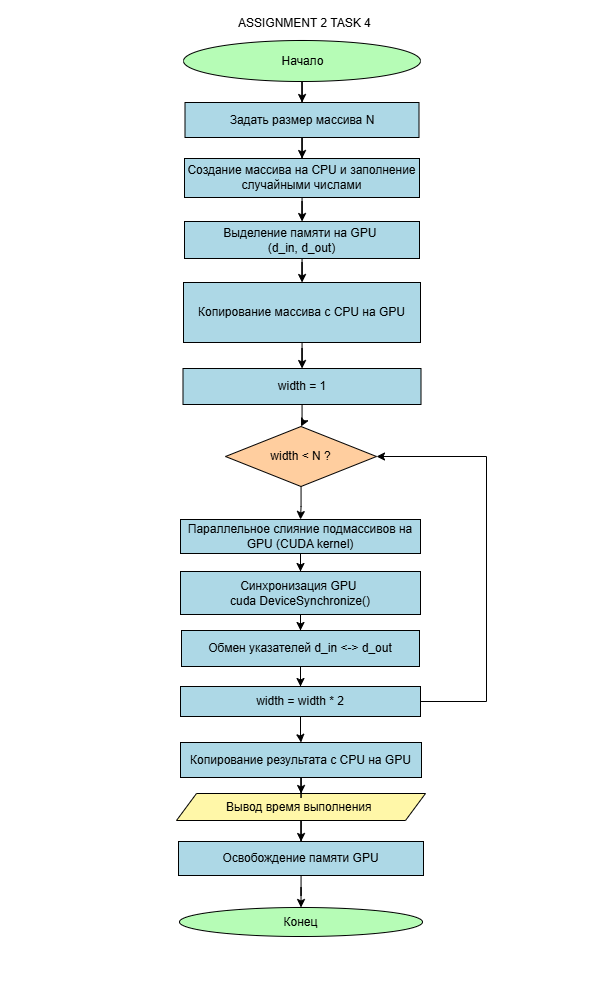

The diagram above was exported from draw.io. Its source (the exported page's mxGraphModel, read from the mxfile embedded in the PNG):
<mxGraphModel dx="864" dy="492" grid="0" gridSize="10" guides="1" tooltips="1" connect="1" arrows="1" fold="1" page="1" pageScale="1" pageWidth="600" pageHeight="1000" background="light-dark(#000000,#FFFFFF)" math="0" shadow="0">
  <root>
    <mxCell id="0" />
    <mxCell id="1" parent="0" />
    <mxCell id="doy44mVqO59pjQrLM7yg-3" edge="1" parent="1" source="doy44mVqO59pjQrLM7yg-1" style="edgeStyle=orthogonalEdgeStyle;rounded=0;orthogonalLoop=1;jettySize=auto;html=1;strokeColor=light-dark(#000000,#000000);" target="doy44mVqO59pjQrLM7yg-2" value="">
      <mxGeometry relative="1" as="geometry" />
    </mxCell>
    <mxCell id="doy44mVqO59pjQrLM7yg-1" parent="1" style="ellipse;html=1;labelBackgroundColor=none;fillColor=light-dark(#FFFFFF,#B6FCB6);fontColor=light-dark(#000000,#000000);strokeColor=light-dark(#000000,#000000);" value="Начало" vertex="1">
      <mxGeometry height="41" width="237" x="183" y="40" as="geometry" />
    </mxCell>
    <mxCell id="doy44mVqO59pjQrLM7yg-5" edge="1" parent="1" source="doy44mVqO59pjQrLM7yg-2" style="edgeStyle=orthogonalEdgeStyle;rounded=0;orthogonalLoop=1;jettySize=auto;html=1;strokeColor=light-dark(#000000,#000000);" target="doy44mVqO59pjQrLM7yg-4" value="">
      <mxGeometry relative="1" as="geometry" />
    </mxCell>
    <mxCell id="doy44mVqO59pjQrLM7yg-2" parent="1" style="whiteSpace=wrap;html=1;fontColor=light-dark(#000000,#000000);fillColor=light-dark(#FFFFFF,#ADD8E6);strokeColor=light-dark(#000000,#000000);" value="Задать размер массива N" vertex="1">
      <mxGeometry height="35" width="234" x="184.5" y="102" as="geometry" />
    </mxCell>
    <mxCell id="doy44mVqO59pjQrLM7yg-7" edge="1" parent="1" source="doy44mVqO59pjQrLM7yg-4" style="edgeStyle=orthogonalEdgeStyle;rounded=0;orthogonalLoop=1;jettySize=auto;html=1;strokeColor=light-dark(#000000,#000000);" target="doy44mVqO59pjQrLM7yg-6" value="">
      <mxGeometry relative="1" as="geometry" />
    </mxCell>
    <mxCell id="doy44mVqO59pjQrLM7yg-4" parent="1" style="whiteSpace=wrap;html=1;strokeColor=light-dark(#000000,#000000);fillColor=light-dark(#FFFFFF,#ADD8E6);fontColor=light-dark(#000000,#000000);" value="Создание массива на CPU и заполнение случайными числами" vertex="1">
      <mxGeometry height="39" width="235" x="184" y="158" as="geometry" />
    </mxCell>
    <mxCell id="doy44mVqO59pjQrLM7yg-9" edge="1" parent="1" source="doy44mVqO59pjQrLM7yg-6" style="edgeStyle=orthogonalEdgeStyle;rounded=0;orthogonalLoop=1;jettySize=auto;html=1;strokeColor=light-dark(#000000,#000000);" target="doy44mVqO59pjQrLM7yg-8" value="">
      <mxGeometry relative="1" as="geometry" />
    </mxCell>
    <mxCell id="doy44mVqO59pjQrLM7yg-6" parent="1" style="whiteSpace=wrap;html=1;fontColor=light-dark(#000000,#000000);fillColor=light-dark(#FFFFFF,#ADD8E6);strokeColor=light-dark(#000000,#000000);" value="Выделение памяти на GPU&amp;nbsp;&lt;div&gt;(d_in, d_out)&lt;/div&gt;" vertex="1">
      <mxGeometry height="37" width="235" x="184" y="221" as="geometry" />
    </mxCell>
    <mxCell id="doy44mVqO59pjQrLM7yg-11" edge="1" parent="1" source="doy44mVqO59pjQrLM7yg-8" style="edgeStyle=orthogonalEdgeStyle;rounded=0;orthogonalLoop=1;jettySize=auto;html=1;strokeColor=light-dark(#000000,#000000);" target="doy44mVqO59pjQrLM7yg-12" value="">
      <mxGeometry relative="1" as="geometry">
        <mxPoint x="302" y="430" as="targetPoint" />
      </mxGeometry>
    </mxCell>
    <mxCell id="doy44mVqO59pjQrLM7yg-8" parent="1" style="whiteSpace=wrap;html=1;fillColor=light-dark(#FFFFFF,#ADD8E6);fontColor=light-dark(#000000,#000000);strokeColor=light-dark(#000000,#000000);" value="Копирование массива с CPU на GPU" vertex="1">
      <mxGeometry height="60" width="237" x="183" y="282" as="geometry" />
    </mxCell>
    <mxCell id="DVIQ_YoQAZtBFsxLjJaw-9" edge="1" parent="1" source="doy44mVqO59pjQrLM7yg-12" style="edgeStyle=orthogonalEdgeStyle;rounded=0;orthogonalLoop=1;jettySize=auto;html=1;strokeColor=light-dark(#000000,#000000);" target="DVIQ_YoQAZtBFsxLjJaw-8" value="">
      <mxGeometry relative="1" as="geometry" />
    </mxCell>
    <mxCell id="doy44mVqO59pjQrLM7yg-12" parent="1" style="whiteSpace=wrap;html=1;fillColor=light-dark(#FFFFFF,#ADD8E6);fontColor=light-dark(#000000,#000000);strokeColor=light-dark(#000000,#000000);" value="&lt;div&gt;width = 1&lt;/div&gt;" vertex="1">
      <mxGeometry height="36" width="238" x="182.5" y="368" as="geometry" />
    </mxCell>
    <mxCell id="DVIQ_YoQAZtBFsxLjJaw-2" edge="1" parent="1" source="coULOOPrYOhBQE1Ny3B1-53" style="edgeStyle=orthogonalEdgeStyle;rounded=0;orthogonalLoop=1;jettySize=auto;html=1;strokeColor=light-dark(#000000,#000000);" target="DVIQ_YoQAZtBFsxLjJaw-1" value="">
      <mxGeometry relative="1" as="geometry" />
    </mxCell>
    <mxCell id="coULOOPrYOhBQE1Ny3B1-53" parent="1" style="whiteSpace=wrap;html=1;fillColor=light-dark(#FFFFFF,#ADD8E6);strokeColor=light-dark(#000000,#000000);fontColor=light-dark(#000000,#000000);" value="Параллельное слияние подмассивов на GPU (CUDA kernel)" vertex="1">
      <mxGeometry height="34" width="240" x="180" y="519" as="geometry" />
    </mxCell>
    <mxCell id="coULOOPrYOhBQE1Ny3B1-64" edge="1" parent="1" style="edgeStyle=orthogonalEdgeStyle;rounded=0;orthogonalLoop=1;jettySize=auto;html=1;" value="">
      <mxGeometry relative="1" as="geometry">
        <mxPoint x="420" y="643" as="sourcePoint" />
        <mxPoint x="575.5" y="787" as="targetPoint" />
      </mxGeometry>
    </mxCell>
    <mxCell id="coULOOPrYOhBQE1Ny3B1-61" parent="1" style="ellipse;whiteSpace=wrap;html=1;fillColor=light-dark(#FFFFFF,#B6FCB6);fontColor=light-dark(#000000,#000000);strokeColor=light-dark(#000000,#000000);" value="Конец" vertex="1">
      <mxGeometry height="29" width="243" x="179" y="907" as="geometry" />
    </mxCell>
    <mxCell id="DVIQ_YoQAZtBFsxLjJaw-18" edge="1" parent="1" source="coULOOPrYOhBQE1Ny3B1-62" style="edgeStyle=orthogonalEdgeStyle;rounded=0;orthogonalLoop=1;jettySize=auto;html=1;strokeColor=light-dark(#000000,#000000);" target="DVIQ_YoQAZtBFsxLjJaw-17" value="">
      <mxGeometry relative="1" as="geometry" />
    </mxCell>
    <mxCell id="coULOOPrYOhBQE1Ny3B1-62" parent="1" style="shape=parallelogram;perimeter=parallelogramPerimeter;whiteSpace=wrap;html=1;fixedSize=1;fillColor=light-dark(#FFFFFF,#FFF7A8);fontColor=light-dark(#000000,#000000);strokeColor=light-dark(#000000,#000000);" value="Вывод время выполнения&amp;nbsp;" vertex="1">
      <mxGeometry height="27" width="249" x="176" y="793" as="geometry" />
    </mxCell>
    <mxCell id="coULOOPrYOhBQE1Ny3B1-65" parent="1" style="text;html=1;whiteSpace=wrap;strokeColor=none;fillColor=none;align=center;verticalAlign=middle;rounded=0;fontColor=light-dark(#000000,#000000);" value="&lt;font&gt;ASSIGNMENT 2 TASK 4&amp;nbsp;&lt;/font&gt;" vertex="1">
      <mxGeometry height="30" width="214" x="199" y="8" as="geometry" />
    </mxCell>
    <mxCell id="DVIQ_YoQAZtBFsxLjJaw-5" edge="1" parent="1" source="DVIQ_YoQAZtBFsxLjJaw-1" style="edgeStyle=orthogonalEdgeStyle;rounded=0;orthogonalLoop=1;jettySize=auto;html=1;strokeColor=light-dark(#000000,#000000);" target="DVIQ_YoQAZtBFsxLjJaw-4" value="">
      <mxGeometry relative="1" as="geometry" />
    </mxCell>
    <mxCell id="DVIQ_YoQAZtBFsxLjJaw-1" parent="1" style="whiteSpace=wrap;html=1;fillColor=light-dark(#FFFFFF,#ADD8E6);strokeColor=light-dark(#000000,#000000);fontColor=light-dark(#000000,#000000);" value="Синхронизация GPU&amp;nbsp;&lt;div&gt;cuda DeviceSynchronize()&lt;/div&gt;" vertex="1">
      <mxGeometry height="43" width="240" x="180" y="571" as="geometry" />
    </mxCell>
    <mxCell id="DVIQ_YoQAZtBFsxLjJaw-7" edge="1" parent="1" source="DVIQ_YoQAZtBFsxLjJaw-4" style="edgeStyle=orthogonalEdgeStyle;rounded=0;orthogonalLoop=1;jettySize=auto;html=1;strokeColor=light-dark(#000000,#000000);" target="DVIQ_YoQAZtBFsxLjJaw-6" value="">
      <mxGeometry relative="1" as="geometry" />
    </mxCell>
    <mxCell id="DVIQ_YoQAZtBFsxLjJaw-4" parent="1" style="whiteSpace=wrap;html=1;fillColor=light-dark(#FFFFFF,#ADD8E6);strokeColor=light-dark(#000000,#000000);fontColor=light-dark(#000000,#000000);" value="Обмен указателей d_in &amp;lt;-&amp;gt; d_out" vertex="1">
      <mxGeometry height="36" width="238" x="181" y="630" as="geometry" />
    </mxCell>
    <mxCell id="DVIQ_YoQAZtBFsxLjJaw-15" edge="1" parent="1" source="DVIQ_YoQAZtBFsxLjJaw-6" style="edgeStyle=orthogonalEdgeStyle;rounded=0;orthogonalLoop=1;jettySize=auto;html=1;strokeColor=light-dark(#000000,#000000);" target="DVIQ_YoQAZtBFsxLjJaw-14" value="">
      <mxGeometry relative="1" as="geometry" />
    </mxCell>
    <mxCell id="DVIQ_YoQAZtBFsxLjJaw-20" edge="1" parent="1" source="DVIQ_YoQAZtBFsxLjJaw-6" style="edgeStyle=orthogonalEdgeStyle;rounded=0;orthogonalLoop=1;jettySize=auto;html=1;exitX=1;exitY=0.5;exitDx=0;exitDy=0;strokeColor=light-dark(#000000,#000000);" target="DVIQ_YoQAZtBFsxLjJaw-8">
      <mxGeometry relative="1" as="geometry">
        <Array as="points">
          <mxPoint x="486" y="701" />
          <mxPoint x="486" y="456" />
        </Array>
        <mxPoint x="297" y="682" as="sourcePoint" />
      </mxGeometry>
    </mxCell>
    <mxCell id="DVIQ_YoQAZtBFsxLjJaw-6" parent="1" style="whiteSpace=wrap;html=1;fillColor=light-dark(#FFFFFF,#ADD8E6);strokeColor=light-dark(#000000,#000000);fontColor=light-dark(#000000,#000000);" value="width = width * 2" vertex="1">
      <mxGeometry height="30" width="240" x="180" y="686" as="geometry" />
    </mxCell>
    <mxCell id="DVIQ_YoQAZtBFsxLjJaw-12" edge="1" parent="1" source="DVIQ_YoQAZtBFsxLjJaw-8" style="edgeStyle=orthogonalEdgeStyle;rounded=0;orthogonalLoop=1;jettySize=auto;html=1;strokeColor=light-dark(#000000,#000000);" target="coULOOPrYOhBQE1Ny3B1-53" value="">
      <mxGeometry relative="1" as="geometry">
        <Array as="points" />
      </mxGeometry>
    </mxCell>
    <mxCell id="DVIQ_YoQAZtBFsxLjJaw-8" parent="1" style="rhombus;whiteSpace=wrap;html=1;fillColor=light-dark(#FFFFFF,#FFCE9F);strokeColor=light-dark(#000000,#000000);fontColor=light-dark(#000000,#000000);" value="width &amp;lt; N ?" vertex="1">
      <mxGeometry height="60" width="151" x="225" y="426" as="geometry" />
    </mxCell>
    <mxCell id="DVIQ_YoQAZtBFsxLjJaw-16" edge="1" parent="1" source="DVIQ_YoQAZtBFsxLjJaw-14" style="edgeStyle=orthogonalEdgeStyle;rounded=0;orthogonalLoop=1;jettySize=auto;html=1;strokeColor=light-dark(#000000,#000000);" target="coULOOPrYOhBQE1Ny3B1-62" value="">
      <mxGeometry relative="1" as="geometry" />
    </mxCell>
    <mxCell id="DVIQ_YoQAZtBFsxLjJaw-14" parent="1" style="whiteSpace=wrap;html=1;fillColor=light-dark(#FFFFFF,#ADD8E6);strokeColor=light-dark(#000000,#000000);fontColor=light-dark(#000000,#000000);" value="Копирование результата с CPU на GPU" vertex="1">
      <mxGeometry height="35" width="241" x="180" y="742" as="geometry" />
    </mxCell>
    <mxCell id="DVIQ_YoQAZtBFsxLjJaw-19" edge="1" parent="1" source="DVIQ_YoQAZtBFsxLjJaw-17" style="edgeStyle=orthogonalEdgeStyle;rounded=0;orthogonalLoop=1;jettySize=auto;html=1;strokeColor=light-dark(#000000,#000000);" target="coULOOPrYOhBQE1Ny3B1-61" value="">
      <mxGeometry relative="1" as="geometry" />
    </mxCell>
    <mxCell id="DVIQ_YoQAZtBFsxLjJaw-17" parent="1" style="whiteSpace=wrap;html=1;fillColor=light-dark(#FFFFFF,#ADD8E6);strokeColor=light-dark(#000000,#000000);fontColor=light-dark(#000000,#000000);" value="Освобождение памяти GPU" vertex="1">
      <mxGeometry height="34" width="245" x="178" y="841" as="geometry" />
    </mxCell>
  </root>
</mxGraphModel>